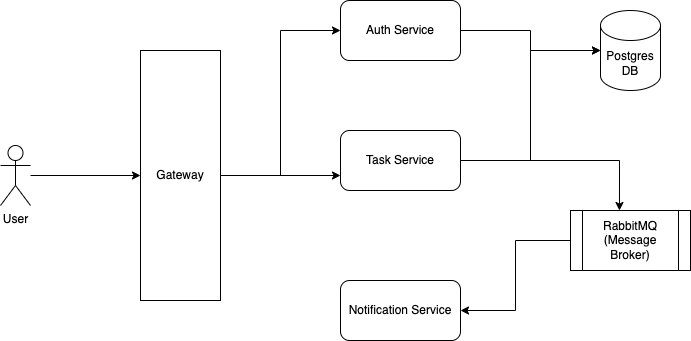

The diagram above was exported from draw.io. Its source (the exported page's mxGraphModel, read from the mxfile embedded in the PNG):
<mxGraphModel dx="1393" dy="866" grid="1" gridSize="10" guides="1" tooltips="1" connect="1" arrows="1" fold="1" page="1" pageScale="1" pageWidth="827" pageHeight="1169" math="0" shadow="0">
  <root>
    <mxCell id="0" />
    <mxCell id="1" parent="0" />
    <mxCell id="yqEKLwhEaHwLjNB2zPde-11" style="edgeStyle=orthogonalEdgeStyle;rounded=0;orthogonalLoop=1;jettySize=auto;html=1;entryX=0;entryY=0.5;entryDx=0;entryDy=0;" edge="1" parent="1" source="yqEKLwhEaHwLjNB2zPde-3" target="yqEKLwhEaHwLjNB2zPde-4">
      <mxGeometry relative="1" as="geometry" />
    </mxCell>
    <mxCell id="yqEKLwhEaHwLjNB2zPde-12" style="edgeStyle=orthogonalEdgeStyle;rounded=0;orthogonalLoop=1;jettySize=auto;html=1;entryX=0;entryY=0.75;entryDx=0;entryDy=0;" edge="1" parent="1" source="yqEKLwhEaHwLjNB2zPde-3" target="yqEKLwhEaHwLjNB2zPde-5">
      <mxGeometry relative="1" as="geometry" />
    </mxCell>
    <mxCell id="yqEKLwhEaHwLjNB2zPde-3" value="Gateway" style="rounded=0;whiteSpace=wrap;html=1;" vertex="1" parent="1">
      <mxGeometry x="170" y="220" width="80" height="250" as="geometry" />
    </mxCell>
    <mxCell id="yqEKLwhEaHwLjNB2zPde-4" value="Auth Service" style="rounded=1;whiteSpace=wrap;html=1;" vertex="1" parent="1">
      <mxGeometry x="370" y="170" width="120" height="60" as="geometry" />
    </mxCell>
    <mxCell id="yqEKLwhEaHwLjNB2zPde-5" value="Task Service" style="rounded=1;whiteSpace=wrap;html=1;" vertex="1" parent="1">
      <mxGeometry x="370" y="300" width="120" height="60" as="geometry" />
    </mxCell>
    <mxCell id="yqEKLwhEaHwLjNB2zPde-6" value="Notification Service" style="rounded=1;whiteSpace=wrap;html=1;" vertex="1" parent="1">
      <mxGeometry x="370" y="450" width="120" height="60" as="geometry" />
    </mxCell>
    <mxCell id="yqEKLwhEaHwLjNB2zPde-7" value="Postgres DB" style="shape=cylinder3;whiteSpace=wrap;html=1;boundedLbl=1;backgroundOutline=1;size=15;" vertex="1" parent="1">
      <mxGeometry x="630" y="180" width="60" height="80" as="geometry" />
    </mxCell>
    <mxCell id="yqEKLwhEaHwLjNB2zPde-16" style="edgeStyle=orthogonalEdgeStyle;rounded=0;orthogonalLoop=1;jettySize=auto;html=1;entryX=1;entryY=0.5;entryDx=0;entryDy=0;" edge="1" parent="1" source="yqEKLwhEaHwLjNB2zPde-8" target="yqEKLwhEaHwLjNB2zPde-6">
      <mxGeometry relative="1" as="geometry" />
    </mxCell>
    <mxCell id="yqEKLwhEaHwLjNB2zPde-8" value="RabbitMQ (Message Broker)" style="shape=process;whiteSpace=wrap;html=1;backgroundOutline=1;" vertex="1" parent="1">
      <mxGeometry x="600" y="380" width="120" height="60" as="geometry" />
    </mxCell>
    <mxCell id="yqEKLwhEaHwLjNB2zPde-10" style="edgeStyle=orthogonalEdgeStyle;rounded=0;orthogonalLoop=1;jettySize=auto;html=1;entryX=0;entryY=0.5;entryDx=0;entryDy=0;" edge="1" parent="1" source="yqEKLwhEaHwLjNB2zPde-9" target="yqEKLwhEaHwLjNB2zPde-3">
      <mxGeometry relative="1" as="geometry" />
    </mxCell>
    <mxCell id="yqEKLwhEaHwLjNB2zPde-9" value="User" style="shape=umlActor;verticalLabelPosition=bottom;verticalAlign=top;html=1;outlineConnect=0;" vertex="1" parent="1">
      <mxGeometry x="30" y="315" width="30" height="60" as="geometry" />
    </mxCell>
    <mxCell id="yqEKLwhEaHwLjNB2zPde-15" style="edgeStyle=orthogonalEdgeStyle;rounded=0;orthogonalLoop=1;jettySize=auto;html=1;entryX=0.408;entryY=0;entryDx=0;entryDy=0;entryPerimeter=0;" edge="1" parent="1" source="yqEKLwhEaHwLjNB2zPde-5" target="yqEKLwhEaHwLjNB2zPde-8">
      <mxGeometry relative="1" as="geometry" />
    </mxCell>
    <mxCell id="yqEKLwhEaHwLjNB2zPde-17" style="edgeStyle=orthogonalEdgeStyle;rounded=0;orthogonalLoop=1;jettySize=auto;html=1;entryX=0;entryY=0.5;entryDx=0;entryDy=0;entryPerimeter=0;" edge="1" parent="1" source="yqEKLwhEaHwLjNB2zPde-4" target="yqEKLwhEaHwLjNB2zPde-7">
      <mxGeometry relative="1" as="geometry" />
    </mxCell>
    <mxCell id="yqEKLwhEaHwLjNB2zPde-18" style="edgeStyle=orthogonalEdgeStyle;rounded=0;orthogonalLoop=1;jettySize=auto;html=1;entryX=0;entryY=0.5;entryDx=0;entryDy=0;entryPerimeter=0;" edge="1" parent="1" source="yqEKLwhEaHwLjNB2zPde-5" target="yqEKLwhEaHwLjNB2zPde-7">
      <mxGeometry relative="1" as="geometry" />
    </mxCell>
  </root>
</mxGraphModel>